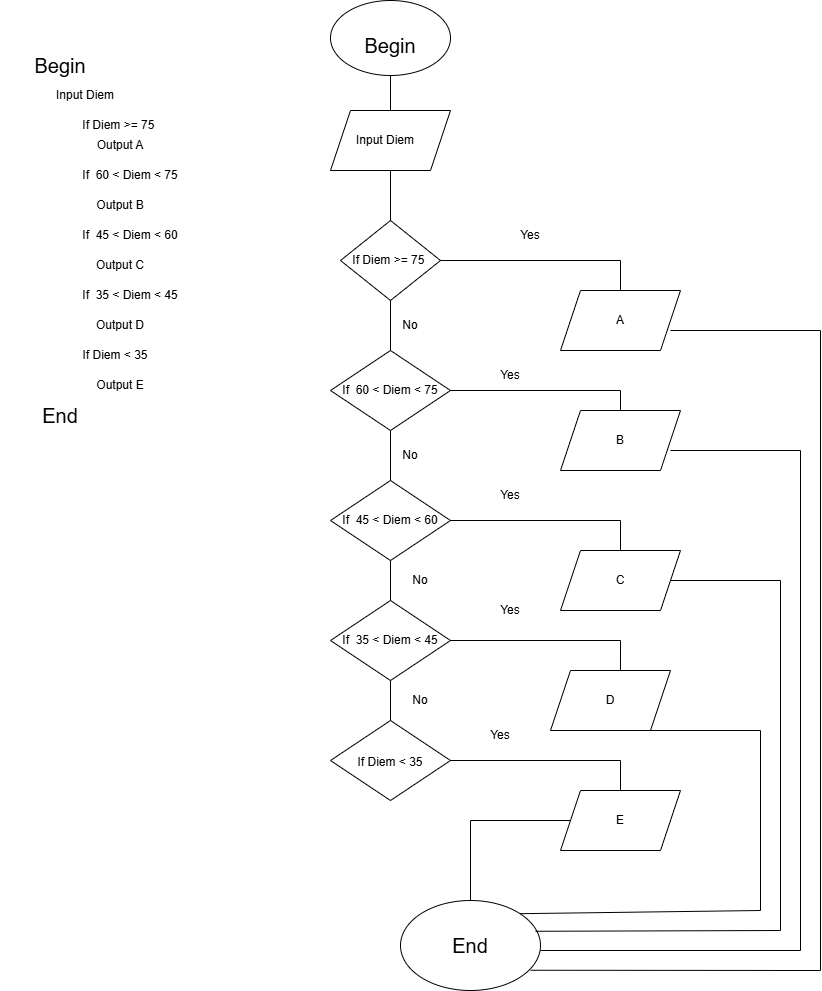

The diagram above was exported from draw.io. Its source (the exported page's mxGraphModel, read from the mxfile embedded in the PNG):
<mxGraphModel dx="1426" dy="701" grid="1" gridSize="10" guides="1" tooltips="1" connect="1" arrows="1" fold="1" page="1" pageScale="1" pageWidth="1169" pageHeight="1654" math="0" shadow="0">
  <root>
    <mxCell id="0" />
    <mxCell id="1" parent="0" />
    <mxCell id="4kUBzS5ANwJj9A448wyO-1" parent="1" style="text;html=1;align=center;verticalAlign=middle;whiteSpace=wrap;rounded=0;fontSize=20;" value="Begin" vertex="1">
      <mxGeometry height="30" width="120" x="150" y="80" as="geometry" />
    </mxCell>
    <mxCell id="4kUBzS5ANwJj9A448wyO-2" parent="1" style="text;html=1;align=center;verticalAlign=middle;whiteSpace=wrap;rounded=0;" value="Input Diem" vertex="1">
      <mxGeometry height="30" width="110" x="180" y="110" as="geometry" />
    </mxCell>
    <mxCell id="4kUBzS5ANwJj9A448wyO-3" parent="1" style="text;html=1;align=center;verticalAlign=middle;whiteSpace=wrap;rounded=0;fontSize=20;" value="End" vertex="1">
      <mxGeometry height="30" width="120" x="150" y="430" as="geometry" />
    </mxCell>
    <mxCell id="4kUBzS5ANwJj9A448wyO-6" parent="1" style="text;html=1;whiteSpace=wrap;strokeColor=none;fillColor=none;align=center;verticalAlign=middle;rounded=0;" value="If Diem &amp;gt;= 75&amp;nbsp;" vertex="1">
      <mxGeometry height="30" width="100" x="220" y="140" as="geometry" />
    </mxCell>
    <mxCell id="4kUBzS5ANwJj9A448wyO-7" parent="1" style="text;html=1;whiteSpace=wrap;strokeColor=none;fillColor=none;align=center;verticalAlign=middle;rounded=0;" value="Output A" vertex="1">
      <mxGeometry height="30" width="60" x="240" y="160" as="geometry" />
    </mxCell>
    <mxCell id="4kUBzS5ANwJj9A448wyO-8" parent="1" style="text;html=1;whiteSpace=wrap;strokeColor=none;fillColor=none;align=center;verticalAlign=middle;rounded=0;rotation=0;" value="If&amp;nbsp; 60 &amp;lt; Diem &amp;lt; 75" vertex="1">
      <mxGeometry height="30" width="120" x="220" y="190" as="geometry" />
    </mxCell>
    <mxCell id="4kUBzS5ANwJj9A448wyO-9" parent="1" style="text;html=1;whiteSpace=wrap;strokeColor=none;fillColor=none;align=center;verticalAlign=middle;rounded=0;" value="Output B" vertex="1">
      <mxGeometry height="30" width="60" x="240" y="220" as="geometry" />
    </mxCell>
    <mxCell id="4kUBzS5ANwJj9A448wyO-11" parent="1" style="text;html=1;whiteSpace=wrap;strokeColor=none;fillColor=none;align=center;verticalAlign=middle;rounded=0;rotation=0;" value="If&amp;nbsp; 45 &amp;lt; Diem &amp;lt; 60" vertex="1">
      <mxGeometry height="30" width="120" x="220" y="250" as="geometry" />
    </mxCell>
    <mxCell id="4kUBzS5ANwJj9A448wyO-12" parent="1" style="text;html=1;whiteSpace=wrap;strokeColor=none;fillColor=none;align=center;verticalAlign=middle;rounded=0;" value="Output C" vertex="1">
      <mxGeometry height="30" width="60" x="240" y="280" as="geometry" />
    </mxCell>
    <mxCell id="4kUBzS5ANwJj9A448wyO-13" parent="1" style="text;html=1;whiteSpace=wrap;strokeColor=none;fillColor=none;align=center;verticalAlign=middle;rounded=0;rotation=0;" value="If&amp;nbsp; 35 &amp;lt; Diem &amp;lt; 45" vertex="1">
      <mxGeometry height="30" width="120" x="220" y="310" as="geometry" />
    </mxCell>
    <mxCell id="4kUBzS5ANwJj9A448wyO-14" parent="1" style="text;html=1;whiteSpace=wrap;strokeColor=none;fillColor=none;align=center;verticalAlign=middle;rounded=0;" value="Output D" vertex="1">
      <mxGeometry height="30" width="60" x="240" y="340" as="geometry" />
    </mxCell>
    <mxCell id="4kUBzS5ANwJj9A448wyO-15" parent="1" style="text;html=1;whiteSpace=wrap;strokeColor=none;fillColor=none;align=center;verticalAlign=middle;rounded=0;" value="If Diem &amp;lt; 35" vertex="1">
      <mxGeometry height="30" width="90" x="220" y="370" as="geometry" />
    </mxCell>
    <mxCell id="4kUBzS5ANwJj9A448wyO-17" parent="1" style="text;html=1;whiteSpace=wrap;strokeColor=none;fillColor=none;align=center;verticalAlign=middle;rounded=0;" value="Output E" vertex="1">
      <mxGeometry height="30" width="60" x="240" y="400" as="geometry" />
    </mxCell>
    <mxCell id="4kUBzS5ANwJj9A448wyO-18" parent="1" style="ellipse;whiteSpace=wrap;html=1;" value="" vertex="1">
      <mxGeometry height="75" width="120" x="480" y="30" as="geometry" />
    </mxCell>
    <mxCell id="4kUBzS5ANwJj9A448wyO-19" parent="1" style="text;html=1;align=center;verticalAlign=middle;whiteSpace=wrap;rounded=0;fontSize=20;" value="Begin" vertex="1">
      <mxGeometry height="30" width="120" x="480" y="60" as="geometry" />
    </mxCell>
    <mxCell id="4kUBzS5ANwJj9A448wyO-20" parent="1" style="shape=parallelogram;perimeter=parallelogramPerimeter;whiteSpace=wrap;html=1;fixedSize=1;" value="" vertex="1">
      <mxGeometry height="60" width="120" x="480" y="140" as="geometry" />
    </mxCell>
    <mxCell id="4kUBzS5ANwJj9A448wyO-21" parent="1" style="text;html=1;align=center;verticalAlign=middle;whiteSpace=wrap;rounded=0;" value="Input Diem" vertex="1">
      <mxGeometry height="30" width="110" x="480" y="155" as="geometry" />
    </mxCell>
    <mxCell id="4kUBzS5ANwJj9A448wyO-22" edge="1" parent="1" source="4kUBzS5ANwJj9A448wyO-20" style="endArrow=none;html=1;rounded=0;exitX=0.5;exitY=0;exitDx=0;exitDy=0;" value="">
      <mxGeometry height="50" relative="1" width="50" as="geometry">
        <mxPoint x="490" y="155" as="sourcePoint" />
        <mxPoint x="540" y="105" as="targetPoint" />
      </mxGeometry>
    </mxCell>
    <mxCell id="PpbN-L9R243fNZZYZNyI-1" parent="1" style="rhombus;whiteSpace=wrap;html=1;" value="" vertex="1">
      <mxGeometry height="80" width="100" x="490" y="250" as="geometry" />
    </mxCell>
    <mxCell id="PpbN-L9R243fNZZYZNyI-2" parent="1" style="text;html=1;whiteSpace=wrap;strokeColor=none;fillColor=none;align=center;verticalAlign=middle;rounded=0;" value="If Diem &amp;gt;= 75&amp;nbsp;" vertex="1">
      <mxGeometry height="30" width="100" x="490" y="275" as="geometry" />
    </mxCell>
    <mxCell id="PpbN-L9R243fNZZYZNyI-3" edge="1" parent="1" source="PpbN-L9R243fNZZYZNyI-1" style="endArrow=none;html=1;rounded=0;exitX=0.5;exitY=0;exitDx=0;exitDy=0;" value="">
      <mxGeometry height="50" relative="1" width="50" as="geometry">
        <mxPoint x="490" y="250" as="sourcePoint" />
        <mxPoint x="540" y="200" as="targetPoint" />
      </mxGeometry>
    </mxCell>
    <mxCell id="PpbN-L9R243fNZZYZNyI-5" parent="1" style="rhombus;whiteSpace=wrap;html=1;" value="" vertex="1">
      <mxGeometry height="80" width="120" x="480" y="380" as="geometry" />
    </mxCell>
    <mxCell id="S57PYVOJhGOw3pkWApGG-1" edge="1" parent="1" source="PpbN-L9R243fNZZYZNyI-2" style="edgeStyle=orthogonalEdgeStyle;rounded=0;orthogonalLoop=1;jettySize=auto;html=1;exitX=0.5;exitY=1;exitDx=0;exitDy=0;" target="PpbN-L9R243fNZZYZNyI-2">
      <mxGeometry relative="1" as="geometry" />
    </mxCell>
    <mxCell id="S57PYVOJhGOw3pkWApGG-2" parent="1" style="shape=parallelogram;perimeter=parallelogramPerimeter;whiteSpace=wrap;html=1;fixedSize=1;" value="A" vertex="1">
      <mxGeometry height="60" width="120" x="710" y="320" as="geometry" />
    </mxCell>
    <mxCell id="S57PYVOJhGOw3pkWApGG-3" edge="1" parent="1" style="endArrow=none;html=1;rounded=0;entryX=0.5;entryY=0;entryDx=0;entryDy=0;" target="S57PYVOJhGOw3pkWApGG-2" value="">
      <mxGeometry height="50" relative="1" width="50" as="geometry">
        <Array as="points">
          <mxPoint x="770" y="290" />
        </Array>
        <mxPoint x="590" y="290" as="sourcePoint" />
        <mxPoint x="640" y="240" as="targetPoint" />
      </mxGeometry>
    </mxCell>
    <mxCell id="S57PYVOJhGOw3pkWApGG-4" parent="1" style="text;html=1;whiteSpace=wrap;strokeColor=none;fillColor=none;align=center;verticalAlign=middle;rounded=0;" value="Yes" vertex="1">
      <mxGeometry height="30" width="60" x="650" y="250" as="geometry" />
    </mxCell>
    <mxCell id="S57PYVOJhGOw3pkWApGG-5" parent="1" style="text;html=1;whiteSpace=wrap;strokeColor=none;fillColor=none;align=center;verticalAlign=middle;rounded=0;rotation=0;" value="If&amp;nbsp; 60 &amp;lt; Diem &amp;lt; 75" vertex="1">
      <mxGeometry height="30" width="120" x="480" y="405" as="geometry" />
    </mxCell>
    <mxCell id="S57PYVOJhGOw3pkWApGG-6" edge="1" parent="1" source="PpbN-L9R243fNZZYZNyI-5" style="endArrow=none;html=1;rounded=0;" value="">
      <mxGeometry height="50" relative="1" width="50" as="geometry">
        <mxPoint x="490" y="380" as="sourcePoint" />
        <mxPoint x="540" y="330" as="targetPoint" />
      </mxGeometry>
    </mxCell>
    <mxCell id="S57PYVOJhGOw3pkWApGG-7" parent="1" style="text;html=1;whiteSpace=wrap;strokeColor=none;fillColor=none;align=center;verticalAlign=middle;rounded=0;" value="No" vertex="1">
      <mxGeometry height="30" width="60" x="530" y="340" as="geometry" />
    </mxCell>
    <mxCell id="S57PYVOJhGOw3pkWApGG-8" parent="1" style="shape=parallelogram;perimeter=parallelogramPerimeter;whiteSpace=wrap;html=1;fixedSize=1;" value="B" vertex="1">
      <mxGeometry height="60" width="120" x="710" y="440" as="geometry" />
    </mxCell>
    <mxCell id="S57PYVOJhGOw3pkWApGG-9" edge="1" parent="1" style="endArrow=none;html=1;rounded=0;entryX=0.5;entryY=0;entryDx=0;entryDy=0;" target="S57PYVOJhGOw3pkWApGG-8" value="">
      <mxGeometry height="50" relative="1" width="50" as="geometry">
        <Array as="points">
          <mxPoint x="770" y="420" />
        </Array>
        <mxPoint x="600" y="420" as="sourcePoint" />
        <mxPoint x="650" y="370" as="targetPoint" />
      </mxGeometry>
    </mxCell>
    <mxCell id="S57PYVOJhGOw3pkWApGG-10" parent="1" style="text;html=1;whiteSpace=wrap;strokeColor=none;fillColor=none;align=center;verticalAlign=middle;rounded=0;" value="Yes" vertex="1">
      <mxGeometry height="30" width="60" x="630" y="390" as="geometry" />
    </mxCell>
    <mxCell id="S57PYVOJhGOw3pkWApGG-11" parent="1" style="rhombus;whiteSpace=wrap;html=1;" value="" vertex="1">
      <mxGeometry height="80" width="120" x="480" y="510" as="geometry" />
    </mxCell>
    <mxCell id="S57PYVOJhGOw3pkWApGG-12" parent="1" style="text;html=1;whiteSpace=wrap;strokeColor=none;fillColor=none;align=center;verticalAlign=middle;rounded=0;rotation=0;" value="If&amp;nbsp; 45 &amp;lt; Diem &amp;lt; 60" vertex="1">
      <mxGeometry height="30" width="120" x="480" y="535" as="geometry" />
    </mxCell>
    <mxCell id="S57PYVOJhGOw3pkWApGG-13" edge="1" parent="1" source="S57PYVOJhGOw3pkWApGG-11" style="endArrow=none;html=1;rounded=0;exitX=0.5;exitY=0;exitDx=0;exitDy=0;" value="">
      <mxGeometry height="50" relative="1" width="50" as="geometry">
        <mxPoint x="490" y="510" as="sourcePoint" />
        <mxPoint x="540" y="460" as="targetPoint" />
      </mxGeometry>
    </mxCell>
    <mxCell id="S57PYVOJhGOw3pkWApGG-14" parent="1" style="shape=parallelogram;perimeter=parallelogramPerimeter;whiteSpace=wrap;html=1;fixedSize=1;" value="C" vertex="1">
      <mxGeometry height="60" width="120" x="710" y="580" as="geometry" />
    </mxCell>
    <mxCell id="S57PYVOJhGOw3pkWApGG-15" edge="1" parent="1" style="endArrow=none;html=1;rounded=0;entryX=0.5;entryY=0;entryDx=0;entryDy=0;" target="S57PYVOJhGOw3pkWApGG-14" value="">
      <mxGeometry height="50" relative="1" width="50" as="geometry">
        <Array as="points">
          <mxPoint x="770" y="550" />
        </Array>
        <mxPoint x="600" y="550" as="sourcePoint" />
        <mxPoint x="650" y="500" as="targetPoint" />
      </mxGeometry>
    </mxCell>
    <mxCell id="S57PYVOJhGOw3pkWApGG-16" parent="1" style="text;html=1;whiteSpace=wrap;strokeColor=none;fillColor=none;align=center;verticalAlign=middle;rounded=0;" value="Yes" vertex="1">
      <mxGeometry height="30" width="60" x="630" y="510" as="geometry" />
    </mxCell>
    <mxCell id="S57PYVOJhGOw3pkWApGG-18" parent="1" style="text;html=1;whiteSpace=wrap;strokeColor=none;fillColor=none;align=center;verticalAlign=middle;rounded=0;" value="No" vertex="1">
      <mxGeometry height="30" width="60" x="530" y="470" as="geometry" />
    </mxCell>
    <mxCell id="S57PYVOJhGOw3pkWApGG-19" parent="1" style="rhombus;whiteSpace=wrap;html=1;" value="" vertex="1">
      <mxGeometry height="80" width="120" x="480" y="630" as="geometry" />
    </mxCell>
    <mxCell id="S57PYVOJhGOw3pkWApGG-20" parent="1" style="text;html=1;whiteSpace=wrap;strokeColor=none;fillColor=none;align=center;verticalAlign=middle;rounded=0;rotation=0;" value="If&amp;nbsp; 35 &amp;lt; Diem &amp;lt; 45" vertex="1">
      <mxGeometry height="30" width="120" x="480" y="655" as="geometry" />
    </mxCell>
    <mxCell id="S57PYVOJhGOw3pkWApGG-21" parent="1" style="rhombus;whiteSpace=wrap;html=1;" value="" vertex="1">
      <mxGeometry height="80" width="120" x="480" y="750" as="geometry" />
    </mxCell>
    <mxCell id="S57PYVOJhGOw3pkWApGG-23" parent="1" style="text;html=1;whiteSpace=wrap;strokeColor=none;fillColor=none;align=center;verticalAlign=middle;rounded=0;" value="If Diem &amp;lt; 35" vertex="1">
      <mxGeometry height="30" width="90" x="495" y="777" as="geometry" />
    </mxCell>
    <mxCell id="S57PYVOJhGOw3pkWApGG-24" edge="1" parent="1" source="S57PYVOJhGOw3pkWApGG-19" style="endArrow=none;html=1;rounded=0;exitX=0.5;exitY=0;exitDx=0;exitDy=0;" value="">
      <mxGeometry height="50" relative="1" width="50" as="geometry">
        <mxPoint x="490" y="640" as="sourcePoint" />
        <mxPoint x="540" y="590" as="targetPoint" />
      </mxGeometry>
    </mxCell>
    <mxCell id="S57PYVOJhGOw3pkWApGG-25" edge="1" parent="1" source="S57PYVOJhGOw3pkWApGG-21" style="endArrow=none;html=1;rounded=0;entryX=0.5;entryY=1;entryDx=0;entryDy=0;exitX=0.5;exitY=0;exitDx=0;exitDy=0;" target="S57PYVOJhGOw3pkWApGG-19" value="">
      <mxGeometry height="50" relative="1" width="50" as="geometry">
        <mxPoint x="500" y="760" as="sourcePoint" />
        <mxPoint x="550" y="710" as="targetPoint" />
      </mxGeometry>
    </mxCell>
    <mxCell id="S57PYVOJhGOw3pkWApGG-26" parent="1" style="shape=parallelogram;perimeter=parallelogramPerimeter;whiteSpace=wrap;html=1;fixedSize=1;" value="D" vertex="1">
      <mxGeometry height="60" width="120" x="700" y="700" as="geometry" />
    </mxCell>
    <mxCell id="S57PYVOJhGOw3pkWApGG-27" parent="1" style="shape=parallelogram;perimeter=parallelogramPerimeter;whiteSpace=wrap;html=1;fixedSize=1;" value="E" vertex="1">
      <mxGeometry height="60" width="120" x="710" y="820" as="geometry" />
    </mxCell>
    <mxCell id="S57PYVOJhGOw3pkWApGG-28" edge="1" parent="1" style="endArrow=none;html=1;rounded=0;entryX=0.583;entryY=-0.004;entryDx=0;entryDy=0;entryPerimeter=0;" target="S57PYVOJhGOw3pkWApGG-26" value="">
      <mxGeometry height="50" relative="1" width="50" as="geometry">
        <Array as="points">
          <mxPoint x="770" y="670" />
        </Array>
        <mxPoint x="600" y="670" as="sourcePoint" />
        <mxPoint x="650" y="620" as="targetPoint" />
      </mxGeometry>
    </mxCell>
    <mxCell id="S57PYVOJhGOw3pkWApGG-29" edge="1" parent="1" style="endArrow=none;html=1;rounded=0;entryX=0.5;entryY=0;entryDx=0;entryDy=0;" target="S57PYVOJhGOw3pkWApGG-27" value="">
      <mxGeometry height="50" relative="1" width="50" as="geometry">
        <Array as="points">
          <mxPoint x="770" y="790" />
        </Array>
        <mxPoint x="600" y="790" as="sourcePoint" />
        <mxPoint x="650" y="740" as="targetPoint" />
      </mxGeometry>
    </mxCell>
    <mxCell id="S57PYVOJhGOw3pkWApGG-30" parent="1" style="text;html=1;whiteSpace=wrap;strokeColor=none;fillColor=none;align=center;verticalAlign=middle;rounded=0;" value="Yes" vertex="1">
      <mxGeometry height="30" width="60" x="630" y="625" as="geometry" />
    </mxCell>
    <mxCell id="S57PYVOJhGOw3pkWApGG-31" parent="1" style="text;html=1;whiteSpace=wrap;strokeColor=none;fillColor=none;align=center;verticalAlign=middle;rounded=0;" value="Yes" vertex="1">
      <mxGeometry height="30" width="60" x="620" y="750" as="geometry" />
    </mxCell>
    <mxCell id="S57PYVOJhGOw3pkWApGG-32" parent="1" style="text;html=1;whiteSpace=wrap;strokeColor=none;fillColor=none;align=center;verticalAlign=middle;rounded=0;" value="No" vertex="1">
      <mxGeometry height="30" width="60" x="540" y="595" as="geometry" />
    </mxCell>
    <mxCell id="S57PYVOJhGOw3pkWApGG-33" parent="1" style="text;html=1;whiteSpace=wrap;strokeColor=none;fillColor=none;align=center;verticalAlign=middle;rounded=0;" value="No" vertex="1">
      <mxGeometry height="30" width="60" x="540" y="715" as="geometry" />
    </mxCell>
    <mxCell id="S57PYVOJhGOw3pkWApGG-34" parent="1" style="ellipse;whiteSpace=wrap;html=1;" value="" vertex="1">
      <mxGeometry height="90" width="140" x="550" y="930" as="geometry" />
    </mxCell>
    <mxCell id="S57PYVOJhGOw3pkWApGG-35" parent="1" style="text;html=1;align=center;verticalAlign=middle;whiteSpace=wrap;rounded=0;fontSize=20;" value="End" vertex="1">
      <mxGeometry height="30" width="120" x="560" y="960" as="geometry" />
    </mxCell>
    <mxCell id="S57PYVOJhGOw3pkWApGG-36" edge="1" parent="1" style="endArrow=none;html=1;rounded=0;" value="">
      <mxGeometry height="50" relative="1" width="50" as="geometry">
        <Array as="points">
          <mxPoint x="970" y="360" />
        </Array>
        <mxPoint x="820" y="360" as="sourcePoint" />
        <mxPoint x="970" y="1000" as="targetPoint" />
      </mxGeometry>
    </mxCell>
    <mxCell id="S57PYVOJhGOw3pkWApGG-37" edge="1" parent="1" source="S57PYVOJhGOw3pkWApGG-34" style="endArrow=none;html=1;rounded=0;exitX=0.929;exitY=0.775;exitDx=0;exitDy=0;exitPerimeter=0;" value="">
      <mxGeometry height="50" relative="1" width="50" as="geometry">
        <mxPoint x="688" y="965" as="sourcePoint" />
        <mxPoint x="970" y="1000" as="targetPoint" />
      </mxGeometry>
    </mxCell>
    <mxCell id="S57PYVOJhGOw3pkWApGG-38" edge="1" parent="1" style="endArrow=none;html=1;rounded=0;" value="">
      <mxGeometry height="50" relative="1" width="50" as="geometry">
        <mxPoint x="820" y="480" as="sourcePoint" />
        <mxPoint x="950" y="480" as="targetPoint" />
      </mxGeometry>
    </mxCell>
    <mxCell id="S57PYVOJhGOw3pkWApGG-39" edge="1" parent="1" style="endArrow=none;html=1;rounded=0;" value="">
      <mxGeometry height="50" relative="1" width="50" as="geometry">
        <mxPoint x="950" y="980" as="sourcePoint" />
        <mxPoint x="950" y="480" as="targetPoint" />
      </mxGeometry>
    </mxCell>
    <mxCell id="S57PYVOJhGOw3pkWApGG-40" edge="1" parent="1" style="endArrow=none;html=1;rounded=0;" value="">
      <mxGeometry height="50" relative="1" width="50" as="geometry">
        <mxPoint x="690" y="980" as="sourcePoint" />
        <mxPoint x="950" y="980" as="targetPoint" />
      </mxGeometry>
    </mxCell>
    <mxCell id="S57PYVOJhGOw3pkWApGG-41" edge="1" parent="1" style="endArrow=none;html=1;rounded=0;" value="">
      <mxGeometry height="50" relative="1" width="50" as="geometry">
        <mxPoint x="820" y="610" as="sourcePoint" />
        <mxPoint x="930" y="610" as="targetPoint" />
      </mxGeometry>
    </mxCell>
    <mxCell id="S57PYVOJhGOw3pkWApGG-42" edge="1" parent="1" style="endArrow=none;html=1;rounded=0;" value="">
      <mxGeometry height="50" relative="1" width="50" as="geometry">
        <mxPoint x="930" y="960" as="sourcePoint" />
        <mxPoint x="930" y="610" as="targetPoint" />
      </mxGeometry>
    </mxCell>
    <mxCell id="S57PYVOJhGOw3pkWApGG-43" edge="1" parent="1" source="S57PYVOJhGOw3pkWApGG-34" style="endArrow=none;html=1;rounded=0;exitX=0.964;exitY=0.342;exitDx=0;exitDy=0;exitPerimeter=0;" value="">
      <mxGeometry height="50" relative="1" width="50" as="geometry">
        <mxPoint x="690" y="960" as="sourcePoint" />
        <mxPoint x="930" y="960" as="targetPoint" />
      </mxGeometry>
    </mxCell>
    <mxCell id="S57PYVOJhGOw3pkWApGG-44" edge="1" parent="1" style="endArrow=none;html=1;rounded=0;" value="">
      <mxGeometry height="50" relative="1" width="50" as="geometry">
        <mxPoint x="800" y="760" as="sourcePoint" />
        <mxPoint x="910" y="760" as="targetPoint" />
      </mxGeometry>
    </mxCell>
    <mxCell id="S57PYVOJhGOw3pkWApGG-45" edge="1" parent="1" style="endArrow=none;html=1;rounded=0;" value="">
      <mxGeometry height="50" relative="1" width="50" as="geometry">
        <mxPoint x="910" y="940" as="sourcePoint" />
        <mxPoint x="910" y="760" as="targetPoint" />
      </mxGeometry>
    </mxCell>
    <mxCell id="S57PYVOJhGOw3pkWApGG-46" edge="1" parent="1" style="endArrow=none;html=1;rounded=0;entryX=1;entryY=0;entryDx=0;entryDy=0;" target="S57PYVOJhGOw3pkWApGG-34" value="">
      <mxGeometry height="50" relative="1" width="50" as="geometry">
        <mxPoint x="910" y="940" as="sourcePoint" />
        <mxPoint x="960" y="900" as="targetPoint" />
      </mxGeometry>
    </mxCell>
    <mxCell id="S57PYVOJhGOw3pkWApGG-47" edge="1" parent="1" style="endArrow=none;html=1;rounded=0;" value="">
      <mxGeometry height="50" relative="1" width="50" as="geometry">
        <mxPoint x="620" y="850" as="sourcePoint" />
        <mxPoint x="720" y="850" as="targetPoint" />
      </mxGeometry>
    </mxCell>
    <mxCell id="S57PYVOJhGOw3pkWApGG-48" edge="1" parent="1" source="S57PYVOJhGOw3pkWApGG-34" style="endArrow=none;html=1;rounded=0;exitX=0.5;exitY=0;exitDx=0;exitDy=0;" value="">
      <mxGeometry height="50" relative="1" width="50" as="geometry">
        <mxPoint x="570" y="900" as="sourcePoint" />
        <mxPoint x="620" y="850" as="targetPoint" />
      </mxGeometry>
    </mxCell>
  </root>
</mxGraphModel>